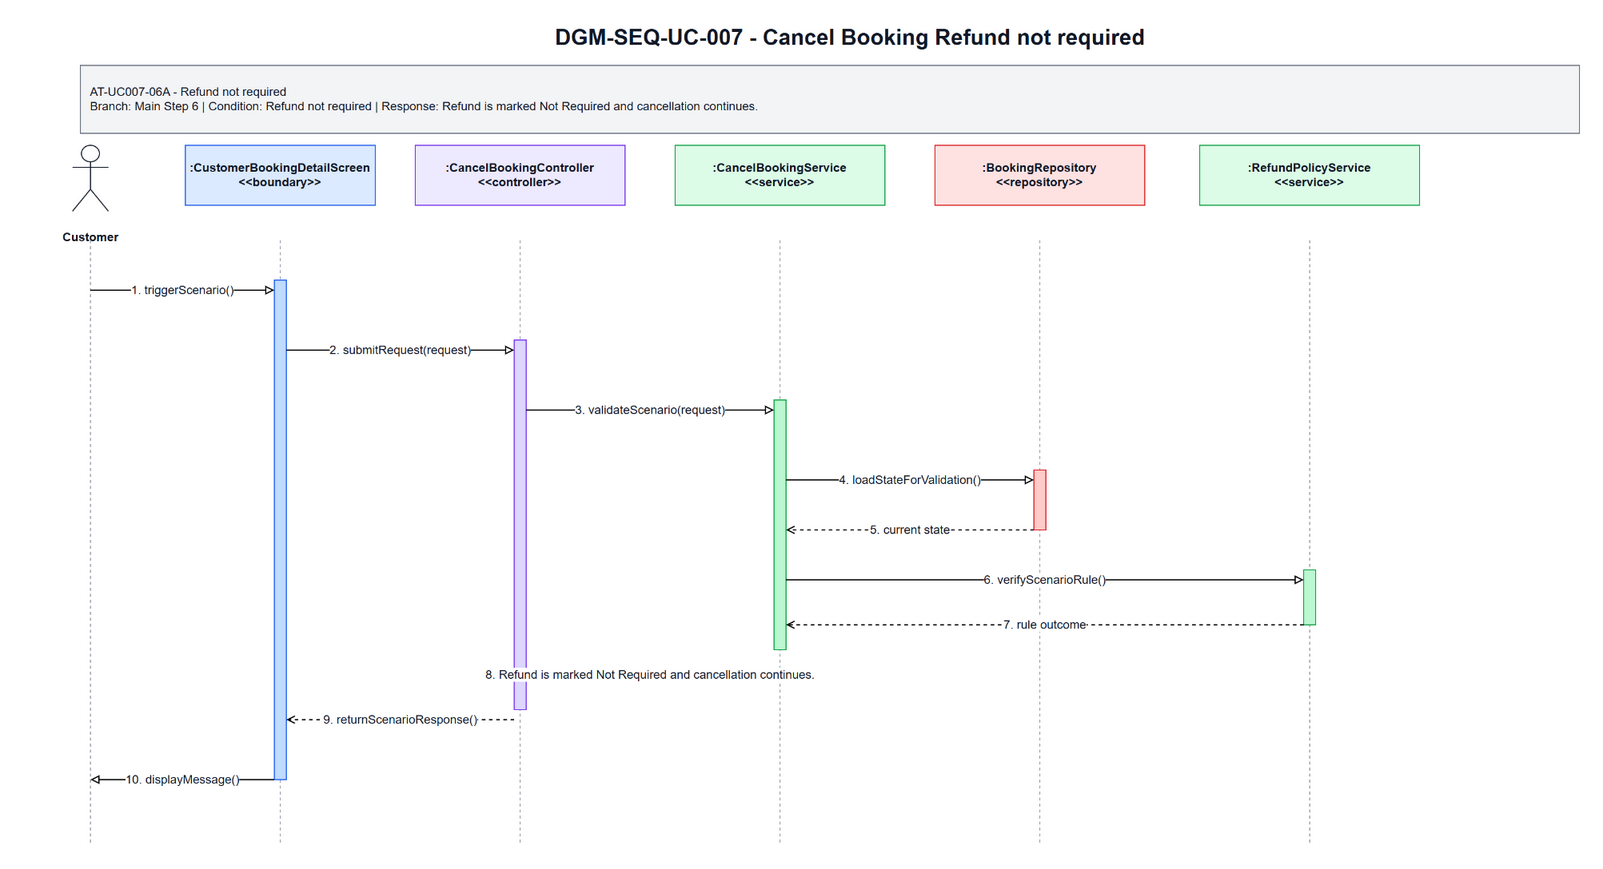

The diagram above was exported from draw.io. Its source (the exported page's mxGraphModel, read from the mxfile embedded in the PNG):
<mxGraphModel dx="1700" dy="920" grid="1" gridSize="10" guides="1" tooltips="1" connect="1" arrows="1" fold="1" page="1" pageScale="1" pageWidth="1700" pageHeight="920" math="0" shadow="0">
  <root>
    <mxCell id="0" />
    <mxCell id="1" parent="0" />
    <mxCell id="title" parent="1" value="DGM-SEQ-UC-007 - Cancel Booking Refund not required" style="text;html=1;strokeColor=none;fillColor=none;align=center;verticalAlign=middle;fontStyle=1;fontSize=22;fontColor=#111827" vertex="1">
      <mxGeometry x="350" y="25" width="1000" height="34" as="geometry" />
    </mxCell>
    <mxCell id="scenario-band" parent="1" value="AT-UC007-06A - Refund not required&lt;br&gt;Branch: Main Step 6 | Condition: Refund not required | Response: Refund is marked Not Required and cancellation continues." style="rounded=0;whiteSpace=wrap;html=1;fillColor=#F3F4F6;strokeColor=#6B7280;fontSize=12;fontColor=#111827;align=left;spacing=10" vertex="1">
      <mxGeometry x="80" y="70" width="1500" height="68" as="geometry" />
    </mxCell>
    <mxCell id="actor-icon" parent="1" value="" style="shape=umlActor;verticalLabelPosition=bottom;verticalAlign=top;html=1;outlineConnect=0;strokeColor=#111827" vertex="1">
      <mxGeometry x="72" y="150" width="36" height="66" as="geometry" />
    </mxCell>
    <mxCell id="actor-label" parent="1" value="Customer" style="text;html=1;strokeColor=none;fillColor=none;align=center;verticalAlign=middle;fontStyle=1;fontSize=12;fontColor=#111827" vertex="1">
      <mxGeometry x="20" y="224" width="140" height="36" as="geometry" />
    </mxCell>
    <mxCell id="h0" parent="1" value=":CustomerBookingDetailScreen&lt;br&gt;&amp;lt;&amp;lt;boundary&amp;gt;&amp;gt;" style="rounded=0;whiteSpace=wrap;html=1;fillColor=#DBEAFE;strokeColor=#2563EB;fontSize=12;fontStyle=1;fontColor=#111827" vertex="1">
      <mxGeometry x="185" y="150" width="190" height="60" as="geometry" />
    </mxCell>
    <mxCell id="h1" parent="1" value=":CancelBookingController&lt;br&gt;&amp;lt;&amp;lt;controller&amp;gt;&amp;gt;" style="rounded=0;whiteSpace=wrap;html=1;fillColor=#EDE9FE;strokeColor=#7C3AED;fontSize=12;fontStyle=1;fontColor=#111827" vertex="1">
      <mxGeometry x="415" y="150" width="210" height="60" as="geometry" />
    </mxCell>
    <mxCell id="h2" parent="1" value=":CancelBookingService&lt;br&gt;&amp;lt;&amp;lt;service&amp;gt;&amp;gt;" style="rounded=0;whiteSpace=wrap;html=1;fillColor=#DCFCE7;strokeColor=#16A34A;fontSize=12;fontStyle=1;fontColor=#111827" vertex="1">
      <mxGeometry x="675" y="150" width="210" height="60" as="geometry" />
    </mxCell>
    <mxCell id="h3" parent="1" value=":BookingRepository&lt;br&gt;&amp;lt;&amp;lt;repository&amp;gt;&amp;gt;" style="rounded=0;whiteSpace=wrap;html=1;fillColor=#FEE2E2;strokeColor=#DC2626;fontSize=12;fontStyle=1;fontColor=#111827" vertex="1">
      <mxGeometry x="935" y="150" width="210" height="60" as="geometry" />
    </mxCell>
    <mxCell id="h4" parent="1" value=":RefundPolicyService&lt;br&gt;&amp;lt;&amp;lt;service&amp;gt;&amp;gt;" style="rounded=0;whiteSpace=wrap;html=1;fillColor=#DCFCE7;strokeColor=#16A34A;fontSize=12;fontStyle=1;fontColor=#111827" vertex="1">
      <mxGeometry x="1200" y="150" width="220" height="60" as="geometry" />
    </mxCell>
    <mxCell id="l-actor" parent="1" style="endArrow=none;html=1;dashed=1;strokeColor=#9CA3AF" edge="1">
      <mxGeometry relative="1" as="geometry">
        <mxPoint x="90" y="245" as="sourcePoint" />
        <mxPoint x="90" y="850" as="targetPoint" />
      </mxGeometry>
    </mxCell>
    <mxCell id="l0" parent="1" style="endArrow=none;html=1;dashed=1;strokeColor=#9CA3AF" edge="1">
      <mxGeometry relative="1" as="geometry">
        <mxPoint x="280" y="245" as="sourcePoint" />
        <mxPoint x="280" y="850" as="targetPoint" />
      </mxGeometry>
    </mxCell>
    <mxCell id="l1" parent="1" style="endArrow=none;html=1;dashed=1;strokeColor=#9CA3AF" edge="1">
      <mxGeometry relative="1" as="geometry">
        <mxPoint x="520" y="245" as="sourcePoint" />
        <mxPoint x="520" y="850" as="targetPoint" />
      </mxGeometry>
    </mxCell>
    <mxCell id="l2" parent="1" style="endArrow=none;html=1;dashed=1;strokeColor=#9CA3AF" edge="1">
      <mxGeometry relative="1" as="geometry">
        <mxPoint x="780" y="245" as="sourcePoint" />
        <mxPoint x="780" y="850" as="targetPoint" />
      </mxGeometry>
    </mxCell>
    <mxCell id="l3" parent="1" style="endArrow=none;html=1;dashed=1;strokeColor=#9CA3AF" edge="1">
      <mxGeometry relative="1" as="geometry">
        <mxPoint x="1040" y="245" as="sourcePoint" />
        <mxPoint x="1040" y="850" as="targetPoint" />
      </mxGeometry>
    </mxCell>
    <mxCell id="l4" parent="1" style="endArrow=none;html=1;dashed=1;strokeColor=#9CA3AF" edge="1">
      <mxGeometry relative="1" as="geometry">
        <mxPoint x="1310" y="245" as="sourcePoint" />
        <mxPoint x="1310" y="850" as="targetPoint" />
      </mxGeometry>
    </mxCell>
    <mxCell id="a-boundary" parent="1" value="" style="rounded=0;whiteSpace=wrap;html=1;fillColor=#BFDBFE;strokeColor=#2563EB" vertex="1">
      <mxGeometry x="274" y="285" width="12" height="500" as="geometry" />
    </mxCell>
    <mxCell id="a-controller" parent="1" value="" style="rounded=0;whiteSpace=wrap;html=1;fillColor=#DDD6FE;strokeColor=#7C3AED" vertex="1">
      <mxGeometry x="514" y="345" width="12" height="370" as="geometry" />
    </mxCell>
    <mxCell id="a-service" parent="1" value="" style="rounded=0;whiteSpace=wrap;html=1;fillColor=#BBF7D0;strokeColor=#16A34A" vertex="1">
      <mxGeometry x="774" y="405" width="12" height="250" as="geometry" />
    </mxCell>
    <mxCell id="a-repo" parent="1" value="" style="rounded=0;whiteSpace=wrap;html=1;fillColor=#FECACA;strokeColor=#DC2626" vertex="1">
      <mxGeometry x="1034" y="475" width="12" height="60" as="geometry" />
    </mxCell>
    <mxCell id="a-support" parent="1" value="" style="rounded=0;whiteSpace=wrap;html=1;fillColor=#BBF7D0;strokeColor=#16A34A" vertex="1">
      <mxGeometry x="1304" y="575" width="12" height="55" as="geometry" />
    </mxCell>
    <mxCell id="m1" parent="1" value="1. triggerScenario()" style="endArrow=block;endFill=0;html=1;rounded=0;strokeWidth=1.2;fontSize=12;fontColor=#111827;labelBackgroundColor=#FFFFFF" edge="1">
      <mxGeometry relative="1" as="geometry">
        <mxPoint x="90" y="295" as="sourcePoint" />
        <mxPoint x="274" y="295" as="targetPoint" />
      </mxGeometry>
    </mxCell>
    <mxCell id="m2" parent="1" value="2. submitRequest(request)" style="endArrow=block;endFill=0;html=1;rounded=0;strokeWidth=1.2;fontSize=12;fontColor=#111827;labelBackgroundColor=#FFFFFF" edge="1">
      <mxGeometry relative="1" as="geometry">
        <mxPoint x="286" y="355" as="sourcePoint" />
        <mxPoint x="514" y="355" as="targetPoint" />
      </mxGeometry>
    </mxCell>
    <mxCell id="m3" parent="1" value="3. validateScenario(request)" style="endArrow=block;endFill=0;html=1;rounded=0;strokeWidth=1.2;fontSize=12;fontColor=#111827;labelBackgroundColor=#FFFFFF" edge="1">
      <mxGeometry relative="1" as="geometry">
        <mxPoint x="526" y="415" as="sourcePoint" />
        <mxPoint x="774" y="415" as="targetPoint" />
      </mxGeometry>
    </mxCell>
    <mxCell id="m4" parent="1" value="4. loadStateForValidation()" style="endArrow=block;endFill=0;html=1;rounded=0;strokeWidth=1.2;fontSize=12;fontColor=#111827;labelBackgroundColor=#FFFFFF" edge="1">
      <mxGeometry relative="1" as="geometry">
        <mxPoint x="786" y="485" as="sourcePoint" />
        <mxPoint x="1034" y="485" as="targetPoint" />
      </mxGeometry>
    </mxCell>
    <mxCell id="m5" parent="1" value="5. current state" style="endArrow=open;endFill=0;dashed=1;html=1;rounded=0;strokeWidth=1.2;fontSize=12;fontColor=#111827;labelBackgroundColor=#FFFFFF" edge="1">
      <mxGeometry relative="1" as="geometry">
        <mxPoint x="1034" y="535" as="sourcePoint" />
        <mxPoint x="786" y="535" as="targetPoint" />
      </mxGeometry>
    </mxCell>
    <mxCell id="m6" parent="1" value="6. verifyScenarioRule()" style="endArrow=block;endFill=0;html=1;rounded=0;strokeWidth=1.2;fontSize=12;fontColor=#111827;labelBackgroundColor=#FFFFFF" edge="1">
      <mxGeometry relative="1" as="geometry">
        <mxPoint x="786" y="585" as="sourcePoint" />
        <mxPoint x="1304" y="585" as="targetPoint" />
      </mxGeometry>
    </mxCell>
    <mxCell id="m7" parent="1" value="7. rule outcome" style="endArrow=open;endFill=0;dashed=1;html=1;rounded=0;strokeWidth=1.2;fontSize=12;fontColor=#111827;labelBackgroundColor=#FFFFFF" edge="1">
      <mxGeometry relative="1" as="geometry">
        <mxPoint x="1304" y="630" as="sourcePoint" />
        <mxPoint x="786" y="630" as="targetPoint" />
      </mxGeometry>
    </mxCell>
    <mxCell id="m8" parent="1" value="8. Refund is marked Not Required and cancellation continues." style="endArrow=open;endFill=0;dashed=1;html=1;rounded=0;strokeWidth=1.2;fontSize=12;fontColor=#111827;labelBackgroundColor=#FFFFFF" edge="1">
      <mxGeometry relative="1" as="geometry">
        <mxPoint x="774" y="680" as="sourcePoint" />
        <mxPoint x="526" y="680" as="targetPoint" />
      </mxGeometry>
    </mxCell>
    <mxCell id="m9" parent="1" value="9. returnScenarioResponse()" style="endArrow=open;endFill=0;dashed=1;html=1;rounded=0;strokeWidth=1.2;fontSize=12;fontColor=#111827;labelBackgroundColor=#FFFFFF" edge="1">
      <mxGeometry relative="1" as="geometry">
        <mxPoint x="514" y="725" as="sourcePoint" />
        <mxPoint x="286" y="725" as="targetPoint" />
      </mxGeometry>
    </mxCell>
    <mxCell id="m10" parent="1" value="10. displayMessage()" style="endArrow=block;endFill=0;html=1;rounded=0;strokeWidth=1.2;fontSize=12;fontColor=#111827;labelBackgroundColor=#FFFFFF" edge="1">
      <mxGeometry relative="1" as="geometry">
        <mxPoint x="274" y="785" as="sourcePoint" />
        <mxPoint x="90" y="785" as="targetPoint" />
      </mxGeometry>
    </mxCell>
  </root>
</mxGraphModel>